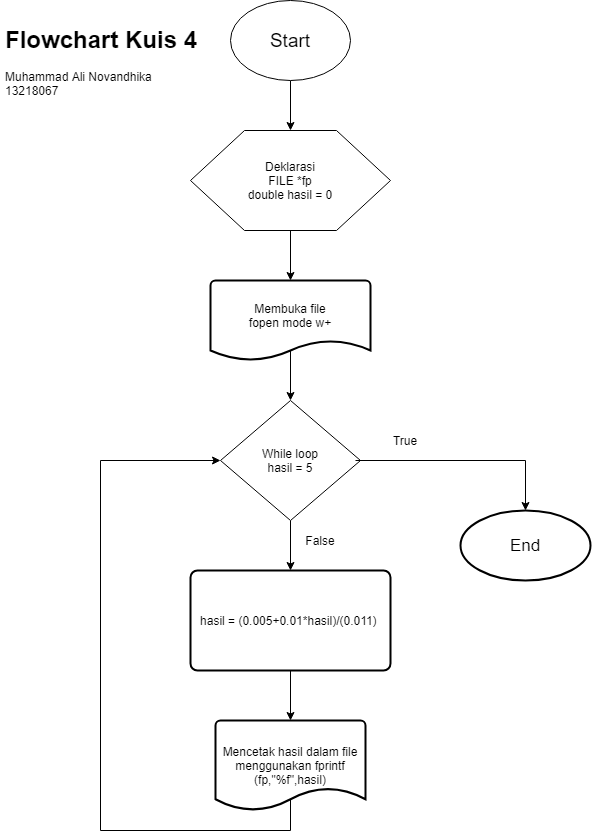

The diagram above was exported from draw.io. Its source (the exported page's mxGraphModel, read from the mxfile embedded in the PNG):
<mxGraphModel dx="866" dy="502" grid="1" gridSize="10" guides="1" tooltips="1" connect="1" arrows="1" fold="1" page="1" pageScale="1" pageWidth="827" pageHeight="1169" math="0" shadow="0">
  <root>
    <mxCell id="WIyWlLk6GJQsqaUBKTNV-0" />
    <mxCell id="WIyWlLk6GJQsqaUBKTNV-1" parent="WIyWlLk6GJQsqaUBKTNV-0" />
    <mxCell id="sn7FWCemV0SsxriT1XSL-25" style="edgeStyle=orthogonalEdgeStyle;rounded=0;orthogonalLoop=1;jettySize=auto;html=1;exitX=0.5;exitY=1;exitDx=0;exitDy=0;entryX=0.5;entryY=0;entryDx=0;entryDy=0;" edge="1" parent="WIyWlLk6GJQsqaUBKTNV-1" source="sn7FWCemV0SsxriT1XSL-0" target="sn7FWCemV0SsxriT1XSL-1">
      <mxGeometry relative="1" as="geometry" />
    </mxCell>
    <mxCell id="sn7FWCemV0SsxriT1XSL-0" value="" style="ellipse;whiteSpace=wrap;html=1;" vertex="1" parent="WIyWlLk6GJQsqaUBKTNV-1">
      <mxGeometry x="260" y="20" width="120" height="80" as="geometry" />
    </mxCell>
    <mxCell id="sn7FWCemV0SsxriT1XSL-24" style="edgeStyle=orthogonalEdgeStyle;rounded=0;orthogonalLoop=1;jettySize=auto;html=1;exitX=0.5;exitY=1;exitDx=0;exitDy=0;entryX=0.5;entryY=0;entryDx=0;entryDy=0;" edge="1" parent="WIyWlLk6GJQsqaUBKTNV-1" source="sn7FWCemV0SsxriT1XSL-1" target="sn7FWCemV0SsxriT1XSL-11">
      <mxGeometry relative="1" as="geometry" />
    </mxCell>
    <mxCell id="sn7FWCemV0SsxriT1XSL-1" value="" style="verticalLabelPosition=bottom;verticalAlign=top;html=1;shape=hexagon;perimeter=hexagonPerimeter2;arcSize=6;size=0.27;" vertex="1" parent="WIyWlLk6GJQsqaUBKTNV-1">
      <mxGeometry x="220" y="150" width="200" height="100" as="geometry" />
    </mxCell>
    <mxCell id="sn7FWCemV0SsxriT1XSL-2" value="&lt;font style=&quot;font-size: 19px&quot;&gt;Start&lt;/font&gt;" style="text;html=1;strokeColor=none;fillColor=none;align=center;verticalAlign=middle;whiteSpace=wrap;rounded=0;" vertex="1" parent="WIyWlLk6GJQsqaUBKTNV-1">
      <mxGeometry x="285" y="35" width="70" height="50" as="geometry" />
    </mxCell>
    <mxCell id="sn7FWCemV0SsxriT1XSL-3" value="" style="strokeWidth=2;html=1;shape=mxgraph.flowchart.document2;whiteSpace=wrap;size=0.25;" vertex="1" parent="WIyWlLk6GJQsqaUBKTNV-1">
      <mxGeometry x="240" y="300" width="160" height="80" as="geometry" />
    </mxCell>
    <mxCell id="sn7FWCemV0SsxriT1XSL-14" style="edgeStyle=orthogonalEdgeStyle;rounded=0;orthogonalLoop=1;jettySize=auto;html=1;exitX=0.5;exitY=1;exitDx=0;exitDy=0;entryX=0.5;entryY=0;entryDx=0;entryDy=0;" edge="1" parent="WIyWlLk6GJQsqaUBKTNV-1" source="sn7FWCemV0SsxriT1XSL-4" target="sn7FWCemV0SsxriT1XSL-6">
      <mxGeometry relative="1" as="geometry" />
    </mxCell>
    <mxCell id="sn7FWCemV0SsxriT1XSL-4" value="" style="rhombus;whiteSpace=wrap;html=1;" vertex="1" parent="WIyWlLk6GJQsqaUBKTNV-1">
      <mxGeometry x="250" y="420" width="140" height="120" as="geometry" />
    </mxCell>
    <mxCell id="sn7FWCemV0SsxriT1XSL-19" style="edgeStyle=orthogonalEdgeStyle;rounded=0;orthogonalLoop=1;jettySize=auto;html=1;exitX=0.5;exitY=1;exitDx=0;exitDy=0;entryX=0.5;entryY=0;entryDx=0;entryDy=0;" edge="1" parent="WIyWlLk6GJQsqaUBKTNV-1" source="sn7FWCemV0SsxriT1XSL-6">
      <mxGeometry relative="1" as="geometry">
        <mxPoint x="320" y="740" as="targetPoint" />
      </mxGeometry>
    </mxCell>
    <mxCell id="sn7FWCemV0SsxriT1XSL-6" value="hasil =&amp;nbsp;(0.005+0.01*hasil)/(0.011)&amp;nbsp;" style="rounded=1;whiteSpace=wrap;html=1;absoluteArcSize=1;arcSize=14;strokeWidth=2;" vertex="1" parent="WIyWlLk6GJQsqaUBKTNV-1">
      <mxGeometry x="220" y="590" width="200" height="100" as="geometry" />
    </mxCell>
    <mxCell id="sn7FWCemV0SsxriT1XSL-21" value="" style="edgeStyle=orthogonalEdgeStyle;rounded=0;orthogonalLoop=1;jettySize=auto;html=1;exitX=0.5;exitY=0.878;exitDx=0;exitDy=0;exitPerimeter=0;entryX=0;entryY=0.5;entryDx=0;entryDy=0;" edge="1" parent="WIyWlLk6GJQsqaUBKTNV-1" source="sn7FWCemV0SsxriT1XSL-8" target="sn7FWCemV0SsxriT1XSL-4">
      <mxGeometry relative="1" as="geometry">
        <mxPoint x="240" y="477" as="targetPoint" />
        <Array as="points">
          <mxPoint x="320" y="850" />
          <mxPoint x="130" y="850" />
          <mxPoint x="130" y="480" />
        </Array>
      </mxGeometry>
    </mxCell>
    <mxCell id="sn7FWCemV0SsxriT1XSL-8" value="Mencetak hasil dalam file&lt;br&gt;menggunakan fprintf&lt;br&gt;(fp,&quot;%f&quot;,hasil)" style="strokeWidth=2;html=1;shape=mxgraph.flowchart.document2;whiteSpace=wrap;size=0.25;" vertex="1" parent="WIyWlLk6GJQsqaUBKTNV-1">
      <mxGeometry x="245" y="740" width="150" height="90" as="geometry" />
    </mxCell>
    <mxCell id="sn7FWCemV0SsxriT1XSL-9" value="" style="strokeWidth=2;html=1;shape=mxgraph.flowchart.start_1;whiteSpace=wrap;" vertex="1" parent="WIyWlLk6GJQsqaUBKTNV-1">
      <mxGeometry x="490" y="530" width="130" height="70" as="geometry" />
    </mxCell>
    <mxCell id="sn7FWCemV0SsxriT1XSL-10" value="Deklarasi&lt;br&gt;FILE *fp&lt;br&gt;double hasil = 0" style="text;html=1;strokeColor=none;fillColor=none;align=center;verticalAlign=middle;whiteSpace=wrap;rounded=0;" vertex="1" parent="WIyWlLk6GJQsqaUBKTNV-1">
      <mxGeometry x="235" y="160" width="170" height="80" as="geometry" />
    </mxCell>
    <mxCell id="sn7FWCemV0SsxriT1XSL-17" style="edgeStyle=orthogonalEdgeStyle;rounded=0;orthogonalLoop=1;jettySize=auto;html=1;exitX=0.5;exitY=1;exitDx=0;exitDy=0;entryX=0.5;entryY=0;entryDx=0;entryDy=0;" edge="1" parent="WIyWlLk6GJQsqaUBKTNV-1" source="sn7FWCemV0SsxriT1XSL-11" target="sn7FWCemV0SsxriT1XSL-4">
      <mxGeometry relative="1" as="geometry" />
    </mxCell>
    <mxCell id="sn7FWCemV0SsxriT1XSL-11" value="Membuka file&lt;br&gt;fopen mode w+" style="text;html=1;strokeColor=none;fillColor=none;align=center;verticalAlign=middle;whiteSpace=wrap;rounded=0;" vertex="1" parent="WIyWlLk6GJQsqaUBKTNV-1">
      <mxGeometry x="255" y="300" width="130" height="70" as="geometry" />
    </mxCell>
    <mxCell id="sn7FWCemV0SsxriT1XSL-22" style="edgeStyle=orthogonalEdgeStyle;rounded=0;orthogonalLoop=1;jettySize=auto;html=1;exitX=1;exitY=0.5;exitDx=0;exitDy=0;entryX=0.5;entryY=0;entryDx=0;entryDy=0;entryPerimeter=0;" edge="1" parent="WIyWlLk6GJQsqaUBKTNV-1" source="sn7FWCemV0SsxriT1XSL-12" target="sn7FWCemV0SsxriT1XSL-9">
      <mxGeometry relative="1" as="geometry" />
    </mxCell>
    <mxCell id="sn7FWCemV0SsxriT1XSL-12" value="While loop&lt;br&gt;hasil = 5" style="text;html=1;strokeColor=none;fillColor=none;align=center;verticalAlign=middle;whiteSpace=wrap;rounded=0;" vertex="1" parent="WIyWlLk6GJQsqaUBKTNV-1">
      <mxGeometry x="255" y="445" width="130" height="70" as="geometry" />
    </mxCell>
    <mxCell id="sn7FWCemV0SsxriT1XSL-15" value="True" style="text;html=1;strokeColor=none;fillColor=none;align=center;verticalAlign=middle;whiteSpace=wrap;rounded=0;" vertex="1" parent="WIyWlLk6GJQsqaUBKTNV-1">
      <mxGeometry x="415" y="450" width="40" height="20" as="geometry" />
    </mxCell>
    <mxCell id="sn7FWCemV0SsxriT1XSL-16" value="False" style="text;html=1;strokeColor=none;fillColor=none;align=center;verticalAlign=middle;whiteSpace=wrap;rounded=0;" vertex="1" parent="WIyWlLk6GJQsqaUBKTNV-1">
      <mxGeometry x="330" y="550" width="40" height="20" as="geometry" />
    </mxCell>
    <mxCell id="sn7FWCemV0SsxriT1XSL-23" value="&lt;font style=&quot;font-size: 17px&quot;&gt;End&lt;/font&gt;" style="text;html=1;strokeColor=none;fillColor=none;align=center;verticalAlign=middle;whiteSpace=wrap;rounded=0;" vertex="1" parent="WIyWlLk6GJQsqaUBKTNV-1">
      <mxGeometry x="535" y="555" width="40" height="20" as="geometry" />
    </mxCell>
    <mxCell id="sn7FWCemV0SsxriT1XSL-27" value="&lt;h1&gt;Flowchart Kuis 4&lt;/h1&gt;&lt;p&gt;&lt;span style=&quot;text-align: center&quot;&gt;Muhammad Ali Novandhika&lt;/span&gt;&lt;br style=&quot;text-align: center&quot;&gt;&lt;span style=&quot;text-align: center&quot;&gt;13218067&lt;/span&gt;&lt;br&gt;&lt;/p&gt;" style="text;html=1;strokeColor=none;fillColor=none;spacing=5;spacingTop=-20;whiteSpace=wrap;overflow=hidden;rounded=0;" vertex="1" parent="WIyWlLk6GJQsqaUBKTNV-1">
      <mxGeometry x="30" y="40" width="210" height="120" as="geometry" />
    </mxCell>
  </root>
</mxGraphModel>